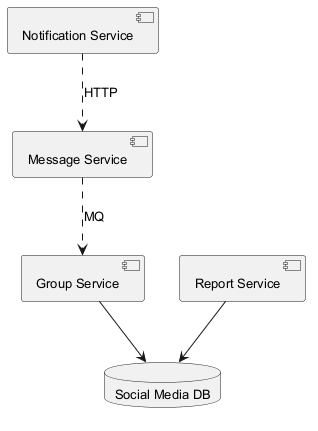

The diagram above was rendered by PlantUML. Its source (embedded in the PNG):
@startuml
skinparam defaultFontSize 13
component "Notification Service" as C_NotificationService
component "Message Service" as C_MessageService
component "Group Service" as C_GroupService
component "Report Service" as C_ReportService
database "Social Media DB" as DB_social_media
C_GroupService --> DB_social_media
C_ReportService --> DB_social_media
C_NotificationService ..> C_MessageService : HTTP
C_MessageService ..> C_GroupService : MQ
@enduml